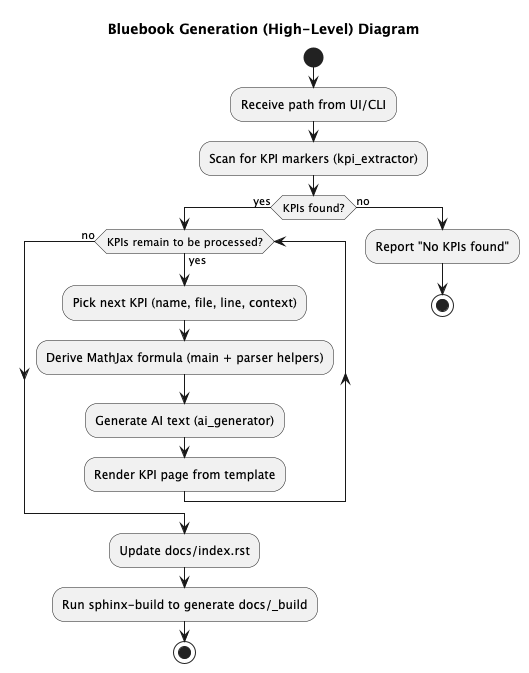

The diagram above was rendered by PlantUML. Its source (embedded in the PNG):
@startuml
title Bluebook Generation (High-Level) Diagram

start

:Receive path from UI/CLI;
:Scan for KPI markers (kpi_extractor);

if (KPIs found?) then (yes)
  while (KPIs remain to be processed?) is (yes)
    :Pick next KPI (name, file, line, context);
    :Derive MathJax formula (main + parser helpers);
    :Generate AI text (ai_generator);
    :Render KPI page from template;
  endwhile (no)

  :Update docs/index.rst;
  :Run sphinx-build to generate docs/_build;
  stop
else (no)
  :Report "No KPIs found";
  stop
endif

@enduml